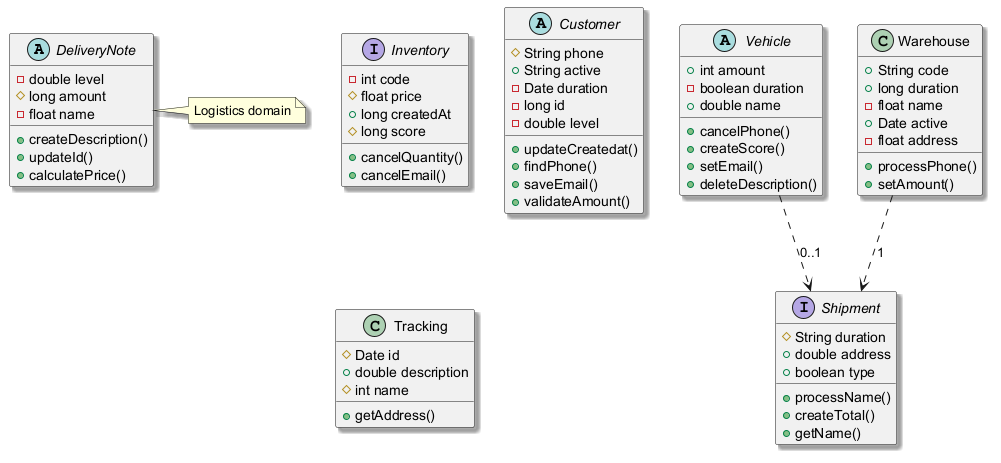

The diagram above was rendered by PlantUML. Its source (embedded in the PNG):
@startuml
skinparam shadowing true
abstract class DeliveryNote {
  -double level
  #long amount
  -float name
  +createDescription()
  +updateId()
  +calculatePrice()
}
interface Shipment {
  #String duration
  +double address
  +boolean type
  +processName()
  +createTotal()
  +getName()
}
interface Inventory {
  -int code
  #float price
  +long createdAt
  #long score
  +cancelQuantity()
  +cancelEmail()
}
abstract class Vehicle {
  +int amount
  -boolean duration
  +double name
  +cancelPhone()
  +createScore()
  +setEmail()
  +deleteDescription()
}
class Warehouse {
  +String code
  +long duration
  -float name
  +Date active
  -float address
  +processPhone()
  +setAmount()
}
abstract class Customer {
  #String phone
  +String active
  -Date duration
  -long id
  -double level
  +updateCreatedat()
  +findPhone()
  +saveEmail()
  +validateAmount()
}
class Tracking {
  #Date id
  +double description
  #int name
  +getAddress()
}
Vehicle ..> Shipment : "0..1"
Warehouse ..> Shipment : "1"
note right of DeliveryNote : Logistics domain
@enduml